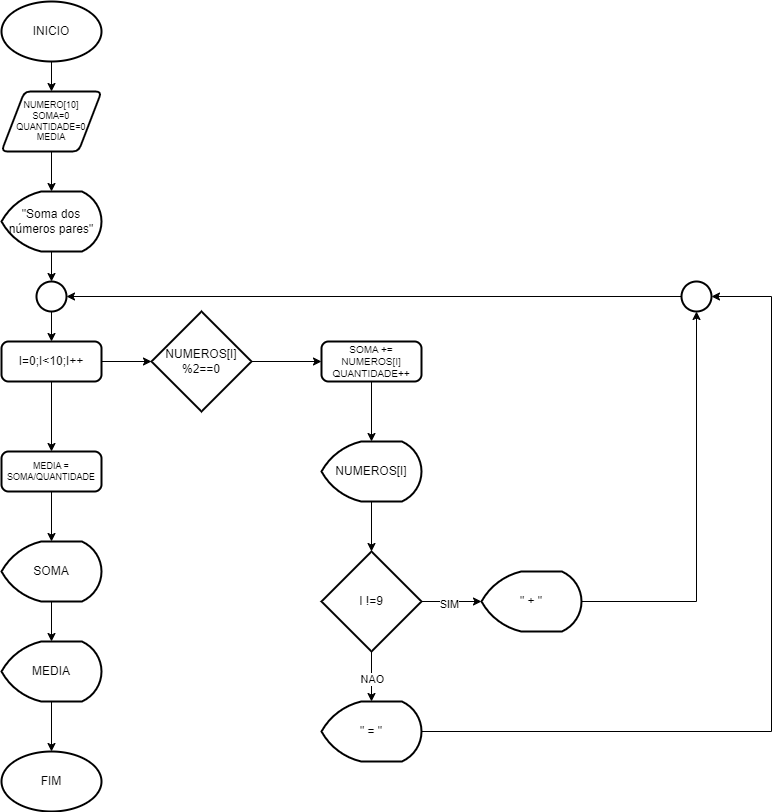

The diagram above was exported from draw.io. Its source (the exported page's mxGraphModel, read from the mxfile embedded in the PNG):
<mxGraphModel dx="1500" dy="807" grid="1" gridSize="10" guides="1" tooltips="1" connect="1" arrows="1" fold="1" page="1" pageScale="1" pageWidth="827" pageHeight="1169" math="0" shadow="0">
  <root>
    <mxCell id="0" />
    <mxCell id="1" parent="0" />
    <mxCell id="t7pMZtKrsNbDIAuIQHZj-4" value="" style="edgeStyle=orthogonalEdgeStyle;rounded=0;orthogonalLoop=1;jettySize=auto;html=1;" edge="1" parent="1" source="t7pMZtKrsNbDIAuIQHZj-1" target="t7pMZtKrsNbDIAuIQHZj-3">
      <mxGeometry relative="1" as="geometry" />
    </mxCell>
    <mxCell id="t7pMZtKrsNbDIAuIQHZj-1" value="INICIO" style="strokeWidth=2;html=1;shape=mxgraph.flowchart.start_1;whiteSpace=wrap;" vertex="1" parent="1">
      <mxGeometry x="30" y="10" width="100" height="60" as="geometry" />
    </mxCell>
    <mxCell id="t7pMZtKrsNbDIAuIQHZj-2" value="FIM" style="strokeWidth=2;html=1;shape=mxgraph.flowchart.start_1;whiteSpace=wrap;" vertex="1" parent="1">
      <mxGeometry x="30" y="760" width="100" height="60" as="geometry" />
    </mxCell>
    <mxCell id="t7pMZtKrsNbDIAuIQHZj-7" value="" style="edgeStyle=orthogonalEdgeStyle;rounded=0;orthogonalLoop=1;jettySize=auto;html=1;" edge="1" parent="1" source="t7pMZtKrsNbDIAuIQHZj-3" target="t7pMZtKrsNbDIAuIQHZj-6">
      <mxGeometry relative="1" as="geometry" />
    </mxCell>
    <mxCell id="t7pMZtKrsNbDIAuIQHZj-3" value="NUMERO[10]&lt;div style=&quot;font-size: 9px;&quot;&gt;SOMA=0&lt;/div&gt;&lt;div style=&quot;font-size: 9px;&quot;&gt;QUANTIDADE=0&lt;/div&gt;&lt;div style=&quot;font-size: 9px;&quot;&gt;MEDIA&lt;/div&gt;" style="shape=parallelogram;html=1;strokeWidth=2;perimeter=parallelogramPerimeter;whiteSpace=wrap;rounded=1;arcSize=12;size=0.23;fontSize=9;" vertex="1" parent="1">
      <mxGeometry x="30" y="100" width="100" height="60" as="geometry" />
    </mxCell>
    <mxCell id="t7pMZtKrsNbDIAuIQHZj-30" style="edgeStyle=orthogonalEdgeStyle;rounded=0;orthogonalLoop=1;jettySize=auto;html=1;exitX=0.5;exitY=1;exitDx=0;exitDy=0;entryX=0.5;entryY=0;entryDx=0;entryDy=0;" edge="1" parent="1" source="t7pMZtKrsNbDIAuIQHZj-5" target="t7pMZtKrsNbDIAuIQHZj-29">
      <mxGeometry relative="1" as="geometry" />
    </mxCell>
    <mxCell id="t7pMZtKrsNbDIAuIQHZj-5" value="I=0;I&amp;lt;10;I++" style="rounded=1;whiteSpace=wrap;html=1;absoluteArcSize=1;arcSize=14;strokeWidth=2;" vertex="1" parent="1">
      <mxGeometry x="30" y="350" width="100" height="40" as="geometry" />
    </mxCell>
    <mxCell id="t7pMZtKrsNbDIAuIQHZj-6" value="&quot;Soma dos números pares&quot;" style="strokeWidth=2;html=1;shape=mxgraph.flowchart.display;whiteSpace=wrap;" vertex="1" parent="1">
      <mxGeometry x="30" y="200" width="100" height="60" as="geometry" />
    </mxCell>
    <mxCell id="t7pMZtKrsNbDIAuIQHZj-11" style="edgeStyle=orthogonalEdgeStyle;rounded=0;orthogonalLoop=1;jettySize=auto;html=1;exitX=0.5;exitY=1;exitDx=0;exitDy=0;exitPerimeter=0;" edge="1" parent="1" source="t7pMZtKrsNbDIAuIQHZj-9" target="t7pMZtKrsNbDIAuIQHZj-5">
      <mxGeometry relative="1" as="geometry" />
    </mxCell>
    <mxCell id="t7pMZtKrsNbDIAuIQHZj-9" value="" style="strokeWidth=2;html=1;shape=mxgraph.flowchart.start_2;whiteSpace=wrap;" vertex="1" parent="1">
      <mxGeometry x="65" y="290" width="30" height="30" as="geometry" />
    </mxCell>
    <mxCell id="t7pMZtKrsNbDIAuIQHZj-10" style="edgeStyle=orthogonalEdgeStyle;rounded=0;orthogonalLoop=1;jettySize=auto;html=1;exitX=0.5;exitY=1;exitDx=0;exitDy=0;exitPerimeter=0;entryX=0.5;entryY=0;entryDx=0;entryDy=0;entryPerimeter=0;" edge="1" parent="1" source="t7pMZtKrsNbDIAuIQHZj-6" target="t7pMZtKrsNbDIAuIQHZj-9">
      <mxGeometry relative="1" as="geometry" />
    </mxCell>
    <mxCell id="t7pMZtKrsNbDIAuIQHZj-17" style="edgeStyle=orthogonalEdgeStyle;rounded=0;orthogonalLoop=1;jettySize=auto;html=1;exitX=1;exitY=0.5;exitDx=0;exitDy=0;exitPerimeter=0;entryX=0;entryY=0.5;entryDx=0;entryDy=0;" edge="1" parent="1" source="t7pMZtKrsNbDIAuIQHZj-12" target="t7pMZtKrsNbDIAuIQHZj-14">
      <mxGeometry relative="1" as="geometry" />
    </mxCell>
    <mxCell id="t7pMZtKrsNbDIAuIQHZj-12" value="NUMEROS[I]&lt;div&gt;%2==0&lt;/div&gt;" style="strokeWidth=2;html=1;shape=mxgraph.flowchart.decision;whiteSpace=wrap;" vertex="1" parent="1">
      <mxGeometry x="180" y="320" width="100" height="100" as="geometry" />
    </mxCell>
    <mxCell id="t7pMZtKrsNbDIAuIQHZj-13" style="edgeStyle=orthogonalEdgeStyle;rounded=0;orthogonalLoop=1;jettySize=auto;html=1;exitX=1;exitY=0.5;exitDx=0;exitDy=0;entryX=0;entryY=0.5;entryDx=0;entryDy=0;entryPerimeter=0;" edge="1" parent="1" source="t7pMZtKrsNbDIAuIQHZj-5" target="t7pMZtKrsNbDIAuIQHZj-12">
      <mxGeometry relative="1" as="geometry" />
    </mxCell>
    <mxCell id="t7pMZtKrsNbDIAuIQHZj-14" value="SOMA += NUMEROS[I]&lt;div style=&quot;font-size: 10px;&quot;&gt;QUANTIDADE++&lt;/div&gt;" style="rounded=1;whiteSpace=wrap;html=1;absoluteArcSize=1;arcSize=14;strokeWidth=2;fontSize=10;" vertex="1" parent="1">
      <mxGeometry x="350" y="350" width="100" height="40" as="geometry" />
    </mxCell>
    <mxCell id="t7pMZtKrsNbDIAuIQHZj-16" value="NUMEROS[I]" style="strokeWidth=2;html=1;shape=mxgraph.flowchart.display;whiteSpace=wrap;" vertex="1" parent="1">
      <mxGeometry x="350" y="450" width="100" height="60" as="geometry" />
    </mxCell>
    <mxCell id="t7pMZtKrsNbDIAuIQHZj-18" style="edgeStyle=orthogonalEdgeStyle;rounded=0;orthogonalLoop=1;jettySize=auto;html=1;exitX=0.5;exitY=1;exitDx=0;exitDy=0;entryX=0.5;entryY=0;entryDx=0;entryDy=0;entryPerimeter=0;" edge="1" parent="1" source="t7pMZtKrsNbDIAuIQHZj-14" target="t7pMZtKrsNbDIAuIQHZj-16">
      <mxGeometry relative="1" as="geometry" />
    </mxCell>
    <mxCell id="t7pMZtKrsNbDIAuIQHZj-19" value="I !=9" style="strokeWidth=2;html=1;shape=mxgraph.flowchart.decision;whiteSpace=wrap;" vertex="1" parent="1">
      <mxGeometry x="350" y="560" width="100" height="100" as="geometry" />
    </mxCell>
    <mxCell id="t7pMZtKrsNbDIAuIQHZj-20" style="edgeStyle=orthogonalEdgeStyle;rounded=0;orthogonalLoop=1;jettySize=auto;html=1;exitX=0.5;exitY=1;exitDx=0;exitDy=0;exitPerimeter=0;entryX=0.5;entryY=0;entryDx=0;entryDy=0;entryPerimeter=0;" edge="1" parent="1" source="t7pMZtKrsNbDIAuIQHZj-16" target="t7pMZtKrsNbDIAuIQHZj-19">
      <mxGeometry relative="1" as="geometry" />
    </mxCell>
    <mxCell id="t7pMZtKrsNbDIAuIQHZj-26" style="edgeStyle=orthogonalEdgeStyle;rounded=0;orthogonalLoop=1;jettySize=auto;html=1;exitX=1;exitY=0.5;exitDx=0;exitDy=0;exitPerimeter=0;" edge="1" parent="1" source="t7pMZtKrsNbDIAuIQHZj-21" target="t7pMZtKrsNbDIAuIQHZj-25">
      <mxGeometry relative="1" as="geometry" />
    </mxCell>
    <mxCell id="t7pMZtKrsNbDIAuIQHZj-21" value="&quot; + &quot;" style="strokeWidth=2;html=1;shape=mxgraph.flowchart.display;whiteSpace=wrap;" vertex="1" parent="1">
      <mxGeometry x="510" y="580" width="100" height="60" as="geometry" />
    </mxCell>
    <mxCell id="t7pMZtKrsNbDIAuIQHZj-22" style="edgeStyle=orthogonalEdgeStyle;rounded=0;orthogonalLoop=1;jettySize=auto;html=1;exitX=1;exitY=0.5;exitDx=0;exitDy=0;exitPerimeter=0;entryX=0;entryY=0.5;entryDx=0;entryDy=0;entryPerimeter=0;" edge="1" parent="1" source="t7pMZtKrsNbDIAuIQHZj-19" target="t7pMZtKrsNbDIAuIQHZj-21">
      <mxGeometry relative="1" as="geometry" />
    </mxCell>
    <mxCell id="t7pMZtKrsNbDIAuIQHZj-36" value="SIM" style="edgeLabel;html=1;align=center;verticalAlign=middle;resizable=0;points=[];" vertex="1" connectable="0" parent="t7pMZtKrsNbDIAuIQHZj-22">
      <mxGeometry x="-0.0952" y="-2" relative="1" as="geometry">
        <mxPoint as="offset" />
      </mxGeometry>
    </mxCell>
    <mxCell id="t7pMZtKrsNbDIAuIQHZj-23" value="&quot; = &quot;" style="strokeWidth=2;html=1;shape=mxgraph.flowchart.display;whiteSpace=wrap;" vertex="1" parent="1">
      <mxGeometry x="350" y="710" width="100" height="60" as="geometry" />
    </mxCell>
    <mxCell id="t7pMZtKrsNbDIAuIQHZj-24" style="edgeStyle=orthogonalEdgeStyle;rounded=0;orthogonalLoop=1;jettySize=auto;html=1;exitX=0.5;exitY=1;exitDx=0;exitDy=0;exitPerimeter=0;entryX=0.5;entryY=0;entryDx=0;entryDy=0;entryPerimeter=0;" edge="1" parent="1" source="t7pMZtKrsNbDIAuIQHZj-19" target="t7pMZtKrsNbDIAuIQHZj-23">
      <mxGeometry relative="1" as="geometry" />
    </mxCell>
    <mxCell id="t7pMZtKrsNbDIAuIQHZj-37" value="NAO" style="edgeLabel;html=1;align=center;verticalAlign=middle;resizable=0;points=[];" vertex="1" connectable="0" parent="t7pMZtKrsNbDIAuIQHZj-24">
      <mxGeometry x="0.0686" relative="1" as="geometry">
        <mxPoint as="offset" />
      </mxGeometry>
    </mxCell>
    <mxCell id="t7pMZtKrsNbDIAuIQHZj-25" value="" style="strokeWidth=2;html=1;shape=mxgraph.flowchart.start_2;whiteSpace=wrap;" vertex="1" parent="1">
      <mxGeometry x="710" y="290" width="30" height="30" as="geometry" />
    </mxCell>
    <mxCell id="t7pMZtKrsNbDIAuIQHZj-27" style="edgeStyle=orthogonalEdgeStyle;rounded=0;orthogonalLoop=1;jettySize=auto;html=1;exitX=1;exitY=0.5;exitDx=0;exitDy=0;exitPerimeter=0;entryX=1;entryY=0.5;entryDx=0;entryDy=0;entryPerimeter=0;" edge="1" parent="1" source="t7pMZtKrsNbDIAuIQHZj-23" target="t7pMZtKrsNbDIAuIQHZj-25">
      <mxGeometry relative="1" as="geometry">
        <Array as="points">
          <mxPoint x="800" y="740" />
          <mxPoint x="800" y="305" />
        </Array>
      </mxGeometry>
    </mxCell>
    <mxCell id="t7pMZtKrsNbDIAuIQHZj-28" style="edgeStyle=orthogonalEdgeStyle;rounded=0;orthogonalLoop=1;jettySize=auto;html=1;entryX=1;entryY=0.5;entryDx=0;entryDy=0;entryPerimeter=0;" edge="1" parent="1" source="t7pMZtKrsNbDIAuIQHZj-25" target="t7pMZtKrsNbDIAuIQHZj-9">
      <mxGeometry relative="1" as="geometry" />
    </mxCell>
    <mxCell id="t7pMZtKrsNbDIAuIQHZj-29" value="MEDIA = SOMA/QUANTIDADE" style="rounded=1;whiteSpace=wrap;html=1;absoluteArcSize=1;arcSize=14;strokeWidth=2;fontSize=9;" vertex="1" parent="1">
      <mxGeometry x="30" y="460" width="100" height="40" as="geometry" />
    </mxCell>
    <mxCell id="t7pMZtKrsNbDIAuIQHZj-31" value="SOMA" style="strokeWidth=2;html=1;shape=mxgraph.flowchart.display;whiteSpace=wrap;" vertex="1" parent="1">
      <mxGeometry x="30" y="550" width="100" height="60" as="geometry" />
    </mxCell>
    <mxCell id="t7pMZtKrsNbDIAuIQHZj-32" style="edgeStyle=orthogonalEdgeStyle;rounded=0;orthogonalLoop=1;jettySize=auto;html=1;exitX=0.5;exitY=1;exitDx=0;exitDy=0;entryX=0.5;entryY=0;entryDx=0;entryDy=0;entryPerimeter=0;" edge="1" parent="1" source="t7pMZtKrsNbDIAuIQHZj-29" target="t7pMZtKrsNbDIAuIQHZj-31">
      <mxGeometry relative="1" as="geometry" />
    </mxCell>
    <mxCell id="t7pMZtKrsNbDIAuIQHZj-33" value="MEDIA" style="strokeWidth=2;html=1;shape=mxgraph.flowchart.display;whiteSpace=wrap;" vertex="1" parent="1">
      <mxGeometry x="30" y="650" width="100" height="60" as="geometry" />
    </mxCell>
    <mxCell id="t7pMZtKrsNbDIAuIQHZj-34" style="edgeStyle=orthogonalEdgeStyle;rounded=0;orthogonalLoop=1;jettySize=auto;html=1;exitX=0.5;exitY=1;exitDx=0;exitDy=0;exitPerimeter=0;entryX=0.5;entryY=0;entryDx=0;entryDy=0;entryPerimeter=0;" edge="1" parent="1" source="t7pMZtKrsNbDIAuIQHZj-31" target="t7pMZtKrsNbDIAuIQHZj-33">
      <mxGeometry relative="1" as="geometry" />
    </mxCell>
    <mxCell id="t7pMZtKrsNbDIAuIQHZj-35" style="edgeStyle=orthogonalEdgeStyle;rounded=0;orthogonalLoop=1;jettySize=auto;html=1;exitX=0.5;exitY=1;exitDx=0;exitDy=0;exitPerimeter=0;entryX=0.5;entryY=0;entryDx=0;entryDy=0;entryPerimeter=0;" edge="1" parent="1" source="t7pMZtKrsNbDIAuIQHZj-33" target="t7pMZtKrsNbDIAuIQHZj-2">
      <mxGeometry relative="1" as="geometry" />
    </mxCell>
  </root>
</mxGraphModel>